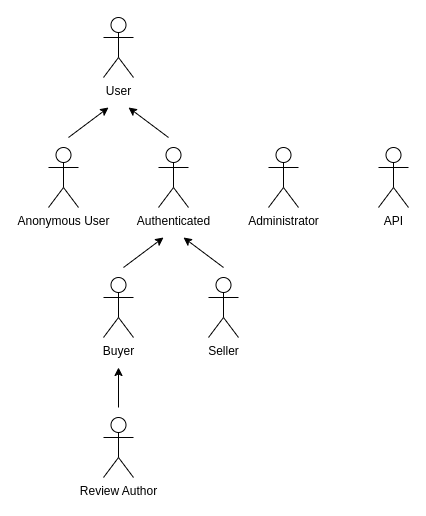

The diagram above was exported from draw.io. Its source (the exported page's mxGraphModel, read from the mxfile embedded in the PNG):
<mxGraphModel dx="1434" dy="835" grid="1" gridSize="10" guides="1" tooltips="1" connect="1" arrows="1" fold="1" page="1" pageScale="1" pageWidth="850" pageHeight="1100" math="0" shadow="0">
  <root>
    <mxCell id="0" />
    <mxCell id="1" parent="0" />
    <mxCell id="6YIK9M5afFrMvD-QJi_7-1" value="&lt;div&gt;Authenticated&lt;/div&gt;" style="shape=umlActor;verticalLabelPosition=bottom;verticalAlign=top;html=1;outlineConnect=0;" parent="1" vertex="1">
      <mxGeometry x="363" y="400" width="30" height="60" as="geometry" />
    </mxCell>
    <mxCell id="6YIK9M5afFrMvD-QJi_7-2" value="Anonymous User" style="shape=umlActor;verticalLabelPosition=bottom;verticalAlign=top;html=1;outlineConnect=0;" parent="1" vertex="1">
      <mxGeometry x="253" y="400" width="30" height="60" as="geometry" />
    </mxCell>
    <mxCell id="6YIK9M5afFrMvD-QJi_7-3" value="User" style="shape=umlActor;verticalLabelPosition=bottom;verticalAlign=top;html=1;outlineConnect=0;" parent="1" vertex="1">
      <mxGeometry x="308" y="270" width="30" height="60" as="geometry" />
    </mxCell>
    <mxCell id="6YIK9M5afFrMvD-QJi_7-4" value="&lt;div&gt;Administrator&lt;/div&gt;" style="shape=umlActor;verticalLabelPosition=bottom;verticalAlign=top;html=1;outlineConnect=0;" parent="1" vertex="1">
      <mxGeometry x="473" y="400" width="30" height="60" as="geometry" />
    </mxCell>
    <mxCell id="6YIK9M5afFrMvD-QJi_7-5" value="&lt;div&gt;Buyer&lt;/div&gt;" style="shape=umlActor;verticalLabelPosition=bottom;verticalAlign=top;html=1;outlineConnect=0;" parent="1" vertex="1">
      <mxGeometry x="308" y="530" width="30" height="60" as="geometry" />
    </mxCell>
    <mxCell id="6YIK9M5afFrMvD-QJi_7-8" value="" style="endArrow=classic;html=1;rounded=0;" parent="1" edge="1">
      <mxGeometry width="50" height="50" relative="1" as="geometry">
        <mxPoint x="273" y="390" as="sourcePoint" />
        <mxPoint x="313" y="360" as="targetPoint" />
      </mxGeometry>
    </mxCell>
    <mxCell id="6YIK9M5afFrMvD-QJi_7-12" value="" style="endArrow=classic;html=1;rounded=0;" parent="1" edge="1">
      <mxGeometry width="50" height="50" relative="1" as="geometry">
        <mxPoint x="373" y="390" as="sourcePoint" />
        <mxPoint x="333" y="360" as="targetPoint" />
      </mxGeometry>
    </mxCell>
    <mxCell id="6YIK9M5afFrMvD-QJi_7-13" value="Seller" style="shape=umlActor;verticalLabelPosition=bottom;verticalAlign=top;html=1;outlineConnect=0;" parent="1" vertex="1">
      <mxGeometry x="413" y="530" width="30" height="60" as="geometry" />
    </mxCell>
    <mxCell id="6YIK9M5afFrMvD-QJi_7-15" value="" style="endArrow=classic;html=1;rounded=0;" parent="1" edge="1">
      <mxGeometry width="50" height="50" relative="1" as="geometry">
        <mxPoint x="328" y="520" as="sourcePoint" />
        <mxPoint x="368" y="490" as="targetPoint" />
      </mxGeometry>
    </mxCell>
    <mxCell id="6YIK9M5afFrMvD-QJi_7-16" value="" style="endArrow=classic;html=1;rounded=0;" parent="1" edge="1">
      <mxGeometry width="50" height="50" relative="1" as="geometry">
        <mxPoint x="428" y="520" as="sourcePoint" />
        <mxPoint x="388" y="490" as="targetPoint" />
      </mxGeometry>
    </mxCell>
    <mxCell id="zB77cP8BK6S_3Wd5AjWm-2" value="&lt;div&gt;API&lt;br&gt;&lt;/div&gt;" style="shape=umlActor;verticalLabelPosition=bottom;verticalAlign=top;html=1;outlineConnect=0;" parent="1" vertex="1">
      <mxGeometry x="583" y="400" width="30" height="60" as="geometry" />
    </mxCell>
    <mxCell id="YIanpsUtGirMn6ekdmAG-1" value="" style="endArrow=classic;html=1;rounded=0;" edge="1" parent="1">
      <mxGeometry width="50" height="50" relative="1" as="geometry">
        <mxPoint x="323" y="660" as="sourcePoint" />
        <mxPoint x="323" y="620" as="targetPoint" />
      </mxGeometry>
    </mxCell>
    <mxCell id="YIanpsUtGirMn6ekdmAG-2" value="Review Author" style="shape=umlActor;verticalLabelPosition=bottom;verticalAlign=top;html=1;outlineConnect=0;" vertex="1" parent="1">
      <mxGeometry x="308" y="670" width="30" height="60" as="geometry" />
    </mxCell>
  </root>
</mxGraphModel>